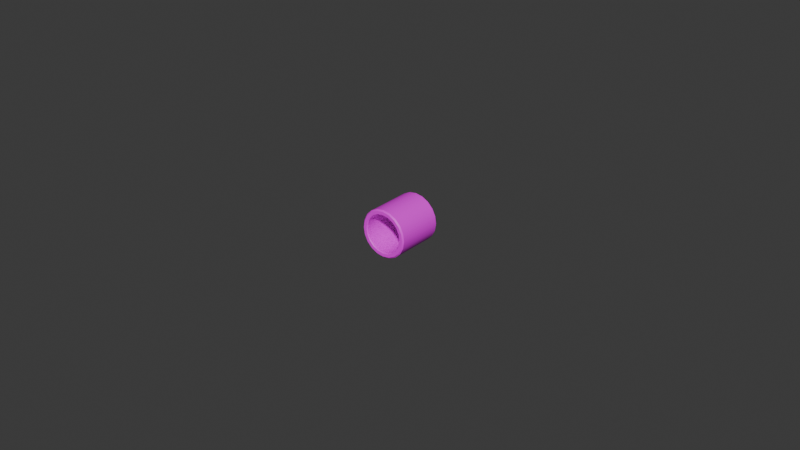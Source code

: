 # Source: MP5K-PDW_Thread_cap.blend  (saved by Blender 5.0.119; exported with 4.5.12 LTS)
import bpy
from mathutils import Matrix  # noqa: F401  (used for matrix-valued properties, if any)

bpy.ops.wm.read_factory_settings(use_empty=True)
scene = bpy.context.scene
scene.name = 'Scene'

# ---- collections
col_collection = bpy.data.collections.new('Collection'); scene.collection.children.link(col_collection)

# ---- images (referenced by path relative to the original .blend; pixels are not part of the script)
import os
ASSET_DIR = os.environ.get("B2B_ASSET_DIR", "")  # directory of the original .blend (textures are referenced by path, not embedded)
HERE = os.path.dirname(os.path.abspath(__file__))  # packed textures are extracted next to this script under _unpacked/

def load_image(name, relpath, width, height, colorspace="sRGB"):
    """Load a texture the original file referenced (path relative to the .blend, or extracted next to this script)."""
    p = next((c for c in (os.path.join(HERE, relpath), os.path.join(ASSET_DIR, relpath)) if relpath and os.path.exists(c)), "")
    if p:
        img = bpy.data.images.load(p, check_existing=True)
        img.name = name
    else:  # same state as the original file: an image datablock whose file is absent (Cycles renders it pink)
        img = bpy.data.images.new(name, width, height)
        img.source = "FILE"
        img.filepath = "//" + (relpath or name)
    img.colorspace_settings.name = colorspace
    return img
img_2438f6b4_png = load_image('2438F6B4.png', '2438F6B4.png', 1024, 1024, 'sRGB')
img_2438f6b4_png_001 = load_image('2438F6B4.png.001', '2438F6B4.png', 1024, 1024, 'sRGB')

# ---- materials (node trees are filled in below, after node groups)
mat_mat_12_004 = bpy.data.materials.new('mat_12.004')
mat_mat_12_004.roughness = 0.5
mat_mat_8_009 = bpy.data.materials.new('mat_8.009')
mat_mat_8_009.roughness = 0.5

# ---- material node trees
mat_mat_12_004.use_nodes = True; mat_mat_12_004.node_tree.nodes.clear()
_N = mat_mat_12_004.node_tree.nodes; _L = mat_mat_12_004.node_tree.links
n0 = _N.new('ShaderNodeBsdfPrincipled'); n0.name = 'Principled BSDF'; n0.location = (0, 300)
n0.inputs[3].default_value = 1.45
n0.inputs[27].default_value = (0.0, 0.0, 0.0, 1.0)
n0.inputs[28].default_value = 1.0
n1 = _N.new('ShaderNodeOutputMaterial'); n1.name = 'Material Output'; n1.location = (280, 300)
n2 = _N.new('ShaderNodeTexImage'); n2.name = 'Image Texture'; n2.location = (-480, 300)
n2.image = img_2438f6b4_png
_L.new(n2.outputs[0], n0.inputs[0])
_L.new(n0.outputs[0], n1.inputs[0])
n1.is_active_output = True
mat_mat_8_009.use_nodes = True; mat_mat_8_009.node_tree.nodes.clear()
_N = mat_mat_8_009.node_tree.nodes; _L = mat_mat_8_009.node_tree.links
n0 = _N.new('ShaderNodeBsdfPrincipled'); n0.name = 'Principled BSDF'; n0.location = (0, 300)
n0.inputs[3].default_value = 1.45
n0.inputs[27].default_value = (0.0, 0.0, 0.0, 1.0)
n0.inputs[28].default_value = 1.0
n1 = _N.new('ShaderNodeOutputMaterial'); n1.name = 'Material Output'; n1.location = (280, 300)
n2 = _N.new('ShaderNodeTexImage'); n2.name = 'Image Texture'; n2.location = (-480, 300)
n2.image = img_2438f6b4_png_001
_L.new(n2.outputs[0], n0.inputs[0])
_L.new(n0.outputs[0], n1.inputs[0])
n1.is_active_output = True

# ---- world
world_world = bpy.data.worlds.new('World'); scene.world = world_world
world_world.use_nodes = True; world_world.node_tree.nodes.clear()
_N = world_world.node_tree.nodes; _L = world_world.node_tree.links
n0 = _N.new('ShaderNodeOutputWorld'); n0.name = 'World Output'; n0.location = (200, 100)
n1 = _N.new('ShaderNodeBackground'); n1.name = 'Background'; n1.location = (-200, 100)
n1.inputs[0].default_value = (0.05088, 0.05088, 0.05088, 1.0)
_L.new(n1.outputs[0], n0.inputs[0])
n0.is_active_output = True
world_world.color = (0.05088, 0.05088, 0.05088)
world_world.sun_shadow_jitter_overblur = 0.0

# ---- meshes
me_inner_thread_cap_mesh_41_mesh_41_003 = bpy.data.meshes.new('Inner_Thread_Cap_mesh_41_mesh_41.003')
me_inner_thread_cap_mesh_41_mesh_41_003.from_pydata([(-1.525, -0.598, -2.649e-05), (-0.02543, -0.5981, -1.049e-05), (-0.02544, -0.5688, 0.1848), (-1.525, -0.5688, 0.1848), (-0.02544, -0.4838, 0.3515), (-1.525, -0.4838, 0.3515), (-0.02544, -0.3515, 0.4838), (-1.525, -0.3515, 0.4838), (-0.02543, -0.1848, 0.5688), (-1.525, -0.1848, 0.5688), (-0.02544, -1.907e-06, 0.598), (-1.525, 9.537e-06, 0.598), (-0.02543, 0.1848, 0.5688), (-1.525, 0.1848, 0.5688), (-0.02543, 0.3515, 0.4838), (-1.525, 0.3515, 0.4838), (-0.02543, 0.4838, 0.3515), (-1.525, 0.4839, 0.3515), (-0.02542, 0.5688, 0.1848), (-1.525, 0.5688, 0.1848), (-0.02542, 0.5981, 2.507e-06), (-1.525, 0.5981, -1.349e-05), (-1.525, 0.5981, -1.349e-05), (-0.02542, 0.5981, 2.507e-06), (-0.02542, 0.5688, -0.1848), (-1.525, 0.5688, -0.1848), (-0.02542, 0.4838, -0.3515), (-1.525, 0.4839, -0.3515), (-0.02542, 0.3515, -0.4839), (-1.525, 0.3515, -0.4839), (-0.02542, 0.1848, -0.5688), (-1.525, 0.1848, -0.5688), (-0.02542, 5.722e-06, -0.5981), (-1.525, 1.907e-05, -0.5981), (-0.02542, -0.1848, -0.5688), (-1.525, -0.1848, -0.5688), (-0.02542, -0.3515, -0.4839), (-1.525, -0.3515, -0.4839), (-0.02543, -0.4838, -0.3515), (-1.525, -0.4838, -0.3516), (-0.02543, -0.5688, -0.1848), (-1.525, -0.5688, -0.1848)], [], [(0, 1, 2), (0, 2, 3), (3, 2, 4), (3, 4, 5), (5, 4, 6), (5, 6, 7), (7, 6, 8), (7, 8, 9), (9, 8, 10), (9, 10, 11), (11, 10, 12), (11, 12, 13), (13, 12, 14), (13, 14, 15), (15, 14, 16), (15, 16, 17), (17, 16, 18), (17, 18, 19), (19, 18, 20), (19, 20, 21), (22, 23, 24), (22, 24, 25), (25, 24, 26), (25, 26, 27), (27, 26, 28), (27, 28, 29), (29, 28, 30), (29, 30, 31), (31, 30, 32), (31, 32, 33), (33, 32, 34), (33, 34, 35), (35, 34, 36), (35, 36, 37), (37, 36, 38), (37, 38, 39), (39, 38, 40), (39, 40, 41), (41, 40, 1), (41, 1, 0)])
me_inner_thread_cap_mesh_41_mesh_41_003.polygons.foreach_set('use_smooth', [True] * 40)
_uv = me_inner_thread_cap_mesh_41_mesh_41_003.uv_layers.new(name='UVMap')
_uv.uv.foreach_set('vector', [0.0, 0.0, 0.0, 0.0, 0.0, 0.04894, 0.0, 0.0, 0.0, 0.04894, 0.0, 0.04894, 0.0, 0.04894, 0.0, 0.04894, 0.0, 0.191, 0.0, 0.04894, 0.0, 0.191, 0.0, 0.191, 0.0, 0.191, 0.0, 0.191, 0.0, 0.4122, 0.0, 0.191, 0.0, 0.4122, 0.0, 0.4122, 0.0, 0.4122, 0.0, 0.4122, 0.0, 0.691, 0.0, 0.4122, 0.0, 0.691, 0.0, 0.691, 0.0, 0.691, 0.0, 0.691, 0.0, 1.0, 0.0, 0.691, 0.0, 1.0, 0.0, 1.0, 0.0, 1.0, 0.0, 1.0, 0.0, 1.309, 0.0, 1.0, 0.0, 1.309, 0.0, 1.309, 0.0, 1.309, 0.0, 1.309, 0.0, 1.588, 0.0, 1.309, 0.0, 1.588, 0.0, 1.588, 0.0, 1.588, 0.0, 1.588, 0.0, 1.809, 0.0, 1.588, 0.0, 1.809, 0.0, 1.809, 0.0, 1.809, 0.0, 1.809, 0.0, 1.951, 0.0, 1.809, 0.0, 1.951, 0.0, 1.951, 0.0, 1.951, 0.0, 1.951, 0.0, 2.0, 0.0, 1.951, 0.0, 2.0, 0.0, 2.0, 0.0, 2.0, 0.0, 2.0, 0.0, 1.951, 0.0, 2.0, 0.0, 1.951, 0.0, 1.951, 0.0, 1.951, 0.0, 1.951, 0.0, 1.809, 0.0, 1.951, 0.0, 1.809, 0.0, 1.809, 0.0, 1.809, 0.0, 1.809, 0.0, 1.588, 0.0, 1.809, 0.0, 1.588, 0.0, 1.588, 0.0, 1.588, 0.0, 1.588, 0.0, 1.309, 0.0, 1.588, 0.0, 1.309, 0.0, 1.309, 0.0, 1.309, 0.0, 1.309, 0.0, 1.0, 0.0, 1.309, 0.0, 1.0, 0.0, 1.0, 0.0, 1.0, 0.0, 1.0, 0.0, 0.691, 0.0, 1.0, 0.0, 0.691, 0.0, 0.691, 0.0, 0.691, 0.0, 0.691, 0.0, 0.4122, 0.0, 0.691, 0.0, 0.4122, 0.0, 0.4122, 0.0, 0.4122, 0.0, 0.4122, 0.0, 0.191, 0.0, 0.4122, 0.0, 0.191, 0.0, 0.191, 0.0, 0.191, 0.0, 0.191, 0.0, 0.04894, 0.0, 0.191, 0.0, 0.04894, 0.0, 0.04894, 0.0, 0.04894, 0.0, 0.04894, 0.0, 0.0, 0.0, 0.04894, 0.0, 0.0, 0.0, 0.0])
me_inner_thread_cap_mesh_41_mesh_41_003.materials.append(mat_mat_12_004)
me_inner_thread_cap_mesh_41_mesh_41_003.update()
me_inner_thread_cap_mesh_41_mesh_41_003.normals_split_custom_set([tuple(v) for v in zip(*[iter([-1.066e-05, -1.0, 1.307e-05, -7.196e-06, -1.0, -1.506e-05, -1.364e-05, -0.9511, 0.309, -1.066e-05, -1.0, 1.307e-05, -1.364e-05, -0.9511, 0.309, -1.396e-05, -0.9511, 0.309, -1.396e-05, -0.9511, 0.309, -1.364e-05, -0.9511, 0.309, -1.532e-05, -0.809, 0.5878, -1.396e-05, -0.9511, 0.309, -1.532e-05, -0.809, 0.5878, -1.323e-05, -0.809, 0.5878, -1.323e-05, -0.809, 0.5878, -1.532e-05, -0.809, 0.5878, -1.375e-05, -0.5878, 0.809, -1.323e-05, -0.809, 0.5878, -1.375e-05, -0.5878, 0.809, -1.366e-05, -0.5878, 0.809, -1.366e-05, -0.5878, 0.809, -1.375e-05, -0.5878, 0.809, -1.301e-05, -0.309, 0.9511, -1.366e-05, -0.5878, 0.809, -1.301e-05, -0.309, 0.9511, -1.313e-05, -0.309, 0.9511, -1.313e-05, -0.309, 0.9511, -1.301e-05, -0.309, 0.9511, -1.107e-05, 2.012e-06, 1.0, -1.313e-05, -0.309, 0.9511, -1.107e-05, 2.012e-06, 1.0, -1.059e-05, -1.609e-06, 1.0, -1.059e-05, -1.609e-06, 1.0, -1.107e-05, 2.012e-06, 1.0, -7.472e-06, 0.309, 0.9511, -1.059e-05, -1.609e-06, 1.0, -7.472e-06, 0.309, 0.9511, -7.454e-06, 0.309, 0.9511, -7.454e-06, 0.309, 0.9511, -7.472e-06, 0.309, 0.9511, -3.417e-06, 0.5878, 0.809, -7.454e-06, 0.309, 0.9511, -3.417e-06, 0.5878, 0.809, -3.429e-06, 0.5878, 0.809, -3.429e-06, 0.5878, 0.809, -3.417e-06, 0.5878, 0.809, 9.154e-07, 0.809, 0.5878, -3.429e-06, 0.5878, 0.809, 9.154e-07, 0.809, 0.5878, -7.136e-07, 0.809, 0.5878, -7.136e-07, 0.809, 0.5878, 9.154e-07, 0.809, 0.5878, 3.967e-06, 0.9511, 0.309, -7.136e-07, 0.809, 0.5878, 3.967e-06, 0.9511, 0.309, 2.713e-06, 0.9511, 0.309, 2.713e-06, 0.9511, 0.309, 3.967e-06, 0.9511, 0.309, 5.101e-06, 0.9877, 0.1564, 2.713e-06, 0.9511, 0.309, 5.101e-06, 0.9877, 0.1564, 5.869e-06, 0.9877, 0.1565, 9.977e-06, 0.9877, -0.1564, 9.208e-06, 0.9877, -0.1564, 1.181e-05, 0.9511, -0.309, 9.977e-06, 0.9877, -0.1564, 1.181e-05, 0.9511, -0.309, 1.16e-05, 0.9511, -0.309, 1.16e-05, 0.9511, -0.309, 1.181e-05, 0.9511, -0.309, 1.407e-05, 0.809, -0.5878, 1.16e-05, 0.9511, -0.309, 1.407e-05, 0.809, -0.5878, 1.265e-05, 0.809, -0.5878, 1.265e-05, 0.809, -0.5878, 1.407e-05, 0.809, -0.5878, 1.32e-05, 0.5878, -0.809, 1.265e-05, 0.809, -0.5878, 1.32e-05, 0.5878, -0.809, 1.487e-05, 0.5878, -0.809, 1.487e-05, 0.5878, -0.809, 1.32e-05, 0.5878, -0.809, 1.503e-05, 0.309, -0.9511, 1.487e-05, 0.5878, -0.809, 1.503e-05, 0.309, -0.9511, 1.524e-05, 0.309, -0.9511, 1.524e-05, 0.309, -0.9511, 1.503e-05, 0.309, -0.9511, 1.301e-05, 1.836e-05, -1.0, 1.524e-05, 0.309, -0.9511, 1.301e-05, 1.836e-05, -1.0, 1.071e-05, -1.321e-06, -1.0, 1.071e-05, -1.321e-06, -1.0, 1.301e-05, 1.836e-05, -1.0, 7.42e-06, -0.309, -0.9511, 1.071e-05, -1.321e-06, -1.0, 7.42e-06, -0.309, -0.9511, 9.91e-06, -0.309, -0.9511, 9.91e-06, -0.309, -0.9511, 7.42e-06, -0.309, -0.9511, 5.996e-06, -0.5878, -0.809, 9.91e-06, -0.309, -0.9511, 5.996e-06, -0.5878, -0.809, 1.136e-05, -0.5878, -0.809, 1.136e-05, -0.5878, -0.809, 5.996e-06, -0.5878, -0.809, 5.213e-06, -0.809, -0.5878, 1.136e-05, -0.5878, -0.809, 5.213e-06, -0.809, -0.5878, 6.278e-06, -0.809, -0.5878, 6.278e-06, -0.809, -0.5878, 5.213e-06, -0.809, -0.5878, 5.025e-08, -0.9511, -0.309, 6.278e-06, -0.809, -0.5878, 5.025e-08, -0.9511, -0.309, -3.454e-06, -0.9511, -0.309, -3.454e-06, -0.9511, -0.309, 5.025e-08, -0.9511, -0.309, -7.196e-06, -1.0, -1.506e-05, -3.454e-06, -0.9511, -0.309, -7.196e-06, -1.0, -1.506e-05, -1.066e-05, -1.0, 1.307e-05])] * 3)])
me_thread_cap_mesh_227_mesh_227_003 = bpy.data.meshes.new('Thread_Cap_mesh_227_mesh_227.003')
me_thread_cap_mesh_227_mesh_227_003.from_pydata([(-1.509, 2.098e-05, -0.7629), (-0.04067, 5.722e-06, -0.7629), (-0.04067, 0.2357, -0.7255), (-1.509, 0.2358, -0.7255), (-0.04068, 0.4484, -0.6172), (-1.509, 0.4484, -0.6172), (-0.04067, 0.6172, -0.4484), (-1.509, 0.6172, -0.4484), (-0.04068, 0.7255, -0.2357), (-1.509, 0.7255, -0.2357), (-0.04068, 0.7628, 2.507e-06), (-1.509, 0.7629, -1.049e-05), (-0.04068, 0.7255, 0.2357), (-1.509, 0.7255, 0.2357), (-0.04069, 0.6171, 0.4484), (-1.509, 0.6172, 0.4484), (-0.04069, 0.4484, 0.6171), (-1.509, 0.4484, 0.6171), (-0.04069, 0.2357, 0.7255), (-1.509, 0.2357, 0.7255), (-0.0407, -5.722e-06, 0.7628), (-1.509, 7.629e-06, 0.7628), (-0.0407, -0.2357, 0.7255), (-1.509, -0.2357, 0.7255), (-0.0407, -0.4484, 0.6171), (-1.509, -0.4484, 0.6171), (-0.0407, -0.6171, 0.4484), (-1.509, -0.6171, 0.4484), (-0.0407, -0.7255, 0.2357), (-1.509, -0.7255, 0.2357), (-0.0407, -0.7628, -6.493e-06), (-1.509, -0.7628, -2.75e-05), (-1.509, -0.7628, -2.75e-05), (-0.0407, -0.7628, -6.493e-06), (-0.04069, -0.7255, -0.2357), (-1.509, -0.7255, -0.2358), (-0.04069, -0.6171, -0.4484), (-1.509, -0.6171, -0.4484), (-0.04068, -0.4484, -0.6172), (-1.509, -0.4484, -0.6172), (-0.04068, -0.2357, -0.7255), (-1.509, -0.2357, -0.7255), (-1.55, 2.098e-05, -0.7222), (-1.55, 0.2232, -0.6868), (-1.55, 0.1927, -0.593), (-1.55, 1.907e-05, -0.6235), (-1.55, -0.2231, -0.6868), (-1.55, -0.1926, -0.593), (-1.55, -0.4244, -0.5843), (-1.55, -0.3665, -0.5044), (-1.55, -0.5842, -0.4245), (-1.55, -0.5044, -0.3665), (-1.55, -0.6868, -0.2232), (-1.55, -0.593, -0.1927), (-1.55, -0.7221, -3.05e-05), (-1.55, -0.6235, -2.35e-05), (-1.55, -0.6868, 0.2231), (-1.55, -0.593, 0.1926), (-1.55, -0.5842, 0.4244), (-1.55, -0.5044, 0.3664), (-1.55, -0.4245, 0.5842), (-1.55, -0.3665, 0.5044), (-1.55, -0.2231, 0.6868), (-1.55, -0.1927, 0.593), (-1.55, 7.629e-06, 0.7221), (-1.55, 9.537e-06, 0.6235), (-1.55, 0.2232, 0.6868), (-1.55, 0.1927, 0.593), (-1.55, 0.4245, 0.5842), (-1.55, 0.3665, 0.5044), (-1.55, 0.5842, 0.4245), (-1.55, 0.5044, 0.3665), (-1.55, 0.6868, 0.2231), (-1.55, 0.593, 0.1926), (-1.55, 0.7222, -1.049e-05), (-1.55, 0.6235, -1.749e-05), (-1.55, 0.6868, -0.2232), (-1.55, 0.593, -0.1927), (-1.55, 0.5842, -0.4245), (-1.55, 0.5044, -0.3665), (-1.55, 0.4245, -0.5843), (-1.55, 0.3665, -0.5044), (1.335e-05, 0.2232, -0.6868), (1.144e-05, 9.537e-06, -0.7222), (5.722e-06, 7.629e-06, -0.6235), (1.335e-05, 0.1927, -0.593), (1.144e-05, 0.4245, -0.5842), (9.537e-06, 0.3665, -0.5044), (1.144e-05, 0.5842, -0.4245), (1.144e-05, 0.5044, -0.3665), (9.537e-06, 0.6868, -0.2232), (1.335e-05, 0.593, -0.1927), (5.722e-06, 0.7222, 6.504e-06), (7.629e-06, 0.6235, 6.504e-06), (7.629e-06, 0.6868, 0.2232), (3.815e-06, 0.593, 0.1927), (0.0, 0.5842, 0.4245), (1.907e-06, 0.5044, 0.3665), (-3.815e-06, 0.4245, 0.5842), (-5.722e-06, 0.3665, 0.5044), (-7.629e-06, 0.2232, 0.6868), (-3.815e-06, 0.1927, 0.593), (-1.335e-05, -3.815e-06, 0.7222), (-9.537e-06, -3.815e-06, 0.6235), (-1.144e-05, -0.2232, 0.6868), (-7.629e-06, -0.1927, 0.593), (-1.144e-05, -0.4245, 0.5842), (-1.526e-05, -0.3665, 0.5044), (-1.335e-05, -0.5842, 0.4245), (-5.722e-06, -0.5044, 0.3665), (-5.722e-06, -0.6868, 0.2231), (-7.629e-06, -0.593, 0.1927), (-7.629e-06, -0.7222, -6.493e-06), (-3.815e-06, -0.6235, -7.495e-06), (-5.722e-06, -0.6868, -0.2232), (1.907e-06, -0.593, -0.1927), (0.0, -0.5842, -0.4245), (0.0, -0.5044, -0.3665), (5.722e-06, -0.4245, -0.5842), (7.629e-06, -0.3665, -0.5044), (1.144e-05, -0.2231, -0.6868), (9.537e-06, -0.1927, -0.593), (-1.55, 0.2232, -0.6868), (-1.55, 2.098e-05, -0.7222), (-1.509, 2.098e-05, -0.7629), (-1.509, 0.2358, -0.7255), (-1.55, 0.4245, -0.5843), (-1.509, 0.4484, -0.6172), (-1.55, 0.5842, -0.4245), (-1.509, 0.6172, -0.4484), (-1.55, 0.6868, -0.2232), (-1.509, 0.7255, -0.2357), (-1.55, 0.7222, -1.049e-05), (-1.509, 0.7629, -1.049e-05), (-1.55, 0.6868, 0.2231), (-1.509, 0.7255, 0.2357), (-1.55, 0.5842, 0.4245), (-1.509, 0.6172, 0.4484), (-1.55, 0.4245, 0.5842), (-1.509, 0.4484, 0.6171), (-1.55, 0.2232, 0.6868), (-1.509, 0.2357, 0.7255), (-1.55, 7.629e-06, 0.7221), (-1.509, 7.629e-06, 0.7628), (-1.55, -0.2231, 0.6868), (-1.509, -0.2357, 0.7255), (-1.55, -0.4245, 0.5842), (-1.509, -0.4484, 0.6171), (-1.55, -0.5842, 0.4244), (-1.509, -0.6171, 0.4484), (-1.55, -0.6868, 0.2231), (-1.509, -0.7255, 0.2357), (-1.55, -0.7221, -3.05e-05), (-1.509, -0.7628, -2.75e-05), (-1.55, -0.6868, -0.2232), (-1.509, -0.7255, -0.2358), (-1.55, -0.5842, -0.4245), (-1.509, -0.6171, -0.4484), (-1.55, -0.4244, -0.5843), (-1.509, -0.4484, -0.6172), (-1.55, -0.2231, -0.6868), (-1.509, -0.2357, -0.7255), (1.144e-05, 9.537e-06, -0.7222), (1.335e-05, 0.2232, -0.6868), (-0.04067, 0.2357, -0.7255), (-0.04067, 5.722e-06, -0.7629), (-0.04068, 0.4484, -0.6172), (1.144e-05, 0.4245, -0.5842), (-0.04067, 0.6172, -0.4484), (1.144e-05, 0.5842, -0.4245), (-0.04068, 0.7255, -0.2357), (9.537e-06, 0.6868, -0.2232), (-0.04068, 0.7628, 2.507e-06), (5.722e-06, 0.7222, 6.504e-06), (-0.04068, 0.7255, 0.2357), (7.629e-06, 0.6868, 0.2232), (-0.04069, 0.6171, 0.4484), (0.0, 0.5842, 0.4245), (-0.04069, 0.4484, 0.6171), (-3.815e-06, 0.4245, 0.5842), (-0.04069, 0.2357, 0.7255), (-7.629e-06, 0.2232, 0.6868), (-0.0407, -5.722e-06, 0.7628), (-1.335e-05, -3.815e-06, 0.7222), (-0.0407, -0.2357, 0.7255), (-1.144e-05, -0.2232, 0.6868), (-0.0407, -0.4484, 0.6171), (-1.144e-05, -0.4245, 0.5842), (-0.0407, -0.6171, 0.4484), (-1.335e-05, -0.5842, 0.4245), (-0.0407, -0.7255, 0.2357), (-5.722e-06, -0.6868, 0.2231), (-0.0407, -0.7628, -6.493e-06), (-7.629e-06, -0.7222, -6.493e-06), (-0.04069, -0.7255, -0.2357), (-5.722e-06, -0.6868, -0.2232), (-0.04069, -0.6171, -0.4484), (0.0, -0.5842, -0.4245), (-0.04068, -0.4484, -0.6172), (5.722e-06, -0.4245, -0.5842), (-0.04068, -0.2357, -0.7255), (1.144e-05, -0.2231, -0.6868), (-1.55, 1.907e-05, -0.6235), (-1.55, 0.1927, -0.593), (-1.525, 0.1848, -0.5688), (-1.525, 1.907e-05, -0.5981), (-1.55, -0.1926, -0.593), (-1.525, -0.1848, -0.5688), (-1.55, -0.3665, -0.5044), (-1.525, -0.3515, -0.4839), (-1.55, -0.5044, -0.3665), (-1.525, -0.4838, -0.3516), (-1.55, -0.593, -0.1927), (-1.525, -0.5688, -0.1848), (-1.55, -0.6235, -2.35e-05), (-1.525, -0.598, -2.649e-05), (-1.55, -0.593, 0.1926), (-1.525, -0.5688, 0.1848), (-1.55, -0.5044, 0.3664), (-1.525, -0.4838, 0.3515), (-1.55, -0.3665, 0.5044), (-1.525, -0.3515, 0.4838), (-1.55, -0.1927, 0.593), (-1.525, -0.1848, 0.5688), (-1.55, 9.537e-06, 0.6235), (-1.525, 9.537e-06, 0.598), (-1.55, 0.1927, 0.593), (-1.525, 0.1848, 0.5688), (-1.55, 0.3665, 0.5044), (-1.525, 0.3515, 0.4838), (-1.55, 0.5044, 0.3665), (-1.525, 0.4839, 0.3515), (-1.55, 0.593, 0.1926), (-1.525, 0.5688, 0.1848), (-1.55, 0.6235, -1.749e-05), (-1.525, 0.5981, -1.349e-05), (-1.55, 0.593, -0.1927), (-1.525, 0.5688, -0.1848), (-1.55, 0.5044, -0.3665), (-1.525, 0.4839, -0.3515), (-1.55, 0.3665, -0.5044), (-1.525, 0.3515, -0.4839), (1.335e-05, 0.1927, -0.593), (5.722e-06, 7.629e-06, -0.6235), (-0.02542, 5.722e-06, -0.5981), (-0.02542, 0.1848, -0.5688), (9.537e-06, 0.3665, -0.5044), (-0.02542, 0.3515, -0.4839), (1.144e-05, 0.5044, -0.3665), (-0.02542, 0.4838, -0.3515), (1.335e-05, 0.593, -0.1927), (-0.02542, 0.5688, -0.1848), (7.629e-06, 0.6235, 6.504e-06), (-0.02542, 0.5981, 2.507e-06), (3.815e-06, 0.593, 0.1927), (-0.02542, 0.5688, 0.1848), (1.907e-06, 0.5044, 0.3665), (-0.02543, 0.4838, 0.3515), (-5.722e-06, 0.3665, 0.5044), (-0.02543, 0.3515, 0.4838), (-3.815e-06, 0.1927, 0.593), (-0.02543, 0.1848, 0.5688), (-9.537e-06, -3.815e-06, 0.6235), (-0.02544, -1.907e-06, 0.598), (-7.629e-06, -0.1927, 0.593), (-0.02543, -0.1848, 0.5688), (-1.526e-05, -0.3665, 0.5044), (-0.02544, -0.3515, 0.4838), (-5.722e-06, -0.5044, 0.3665), (-0.02544, -0.4838, 0.3515), (-7.629e-06, -0.593, 0.1927), (-0.02544, -0.5688, 0.1848), (-3.815e-06, -0.6235, -7.495e-06), (-0.02543, -0.5981, -1.049e-05), (1.907e-06, -0.593, -0.1927), (-0.02543, -0.5688, -0.1848), (0.0, -0.5044, -0.3665), (-0.02543, -0.4838, -0.3515), (7.629e-06, -0.3665, -0.5044), (-0.02542, -0.3515, -0.4839), (9.537e-06, -0.1927, -0.593), (-0.02542, -0.1848, -0.5688)], [], [(0, 1, 2), (0, 2, 3), (3, 2, 4), (3, 4, 5), (5, 4, 6), (5, 6, 7), (7, 6, 8), (7, 8, 9), (9, 8, 10), (9, 10, 11), (11, 10, 12), (11, 12, 13), (13, 12, 14), (13, 14, 15), (15, 14, 16), (15, 16, 17), (17, 16, 18), (17, 18, 19), (19, 18, 20), (19, 20, 21), (21, 20, 22), (21, 22, 23), (23, 22, 24), (23, 24, 25), (25, 24, 26), (25, 26, 27), (27, 26, 28), (27, 28, 29), (29, 28, 30), (29, 30, 31), (32, 33, 34), (32, 34, 35), (35, 34, 36), (35, 36, 37), (37, 36, 38), (37, 38, 39), (39, 38, 40), (39, 40, 41), (41, 40, 1), (41, 1, 0), (42, 43, 44), (42, 44, 45), (46, 42, 45), (46, 45, 47), (48, 46, 47), (48, 47, 49), (50, 48, 49), (50, 49, 51), (52, 50, 51), (52, 51, 53), (54, 52, 53), (54, 53, 55), (56, 54, 55), (56, 55, 57), (58, 56, 57), (58, 57, 59), (60, 58, 59), (60, 59, 61), (62, 60, 61), (62, 61, 63), (64, 62, 63), (64, 63, 65), (66, 64, 65), (66, 65, 67), (68, 66, 67), (68, 67, 69), (70, 68, 69), (70, 69, 71), (72, 70, 71), (72, 71, 73), (74, 72, 73), (74, 73, 75), (76, 74, 75), (76, 75, 77), (78, 76, 77), (78, 77, 79), (80, 78, 79), (80, 79, 81), (43, 80, 81), (43, 81, 44), (82, 83, 84), (82, 84, 85), (86, 82, 85), (86, 85, 87), (88, 86, 87), (88, 87, 89), (90, 88, 89), (90, 89, 91), (92, 90, 91), (92, 91, 93), (94, 92, 93), (94, 93, 95), (96, 94, 95), (96, 95, 97), (98, 96, 97), (98, 97, 99), (100, 98, 99), (100, 99, 101), (102, 100, 101), (102, 101, 103), (104, 102, 103), (104, 103, 105), (106, 104, 105), (106, 105, 107), (108, 106, 107), (108, 107, 109), (110, 108, 109), (110, 109, 111), (112, 110, 111), (112, 111, 113), (114, 112, 113), (114, 113, 115), (116, 114, 115), (116, 115, 117), (118, 116, 117), (118, 117, 119), (120, 118, 119), (120, 119, 121), (83, 120, 121), (83, 121, 84), (122, 123, 124), (122, 124, 125), (126, 122, 125), (126, 125, 127), (128, 126, 127), (128, 127, 129), (130, 128, 129), (130, 129, 131), (132, 130, 131), (132, 131, 133), (134, 132, 133), (134, 133, 135), (136, 134, 135), (136, 135, 137), (138, 136, 137), (138, 137, 139), (140, 138, 139), (140, 139, 141), (142, 140, 141), (142, 141, 143), (144, 142, 143), (144, 143, 145), (146, 144, 145), (146, 145, 147), (148, 146, 147), (148, 147, 149), (150, 148, 149), (150, 149, 151), (152, 150, 151), (152, 151, 153), (154, 152, 153), (154, 153, 155), (156, 154, 155), (156, 155, 157), (158, 156, 157), (158, 157, 159), (160, 158, 159), (160, 159, 161), (123, 160, 161), (123, 161, 124), (162, 163, 164), (162, 164, 165), (163, 166, 164), (163, 167, 166), (167, 168, 166), (167, 169, 168), (169, 170, 168), (169, 171, 170), (171, 172, 170), (171, 173, 172), (173, 174, 172), (173, 175, 174), (175, 176, 174), (175, 177, 176), (177, 178, 176), (177, 179, 178), (179, 180, 178), (179, 181, 180), (181, 182, 180), (181, 183, 182), (183, 184, 182), (183, 185, 184), (185, 186, 184), (185, 187, 186), (187, 188, 186), (187, 189, 188), (189, 190, 188), (189, 191, 190), (191, 192, 190), (191, 193, 192), (193, 194, 192), (193, 195, 194), (195, 196, 194), (195, 197, 196), (197, 198, 196), (197, 199, 198), (199, 200, 198), (199, 201, 200), (201, 165, 200), (201, 162, 165), (202, 203, 204), (202, 204, 205), (206, 202, 205), (206, 205, 207), (208, 206, 207), (208, 207, 209), (210, 208, 209), (210, 209, 211), (212, 210, 211), (212, 211, 213), (214, 212, 213), (214, 213, 215), (216, 214, 215), (216, 215, 217), (218, 216, 217), (218, 217, 219), (220, 218, 219), (220, 219, 221), (222, 220, 221), (222, 221, 223), (224, 222, 223), (224, 223, 225), (226, 224, 225), (226, 225, 227), (228, 226, 227), (228, 227, 229), (230, 228, 229), (230, 229, 231), (232, 230, 231), (232, 231, 233), (234, 232, 233), (234, 233, 235), (236, 234, 235), (236, 235, 237), (238, 236, 237), (238, 237, 239), (240, 238, 239), (240, 239, 241), (203, 240, 241), (203, 241, 204), (242, 243, 244), (242, 244, 245), (246, 242, 245), (246, 245, 247), (248, 246, 247), (248, 247, 249), (250, 248, 249), (250, 249, 251), (252, 250, 251), (252, 251, 253), (254, 252, 253), (254, 253, 255), (256, 254, 255), (256, 255, 257), (258, 256, 257), (258, 257, 259), (260, 258, 259), (260, 259, 261), (262, 260, 261), (262, 261, 263), (264, 262, 263), (264, 263, 265), (266, 264, 265), (266, 265, 267), (268, 266, 267), (268, 267, 269), (270, 268, 269), (270, 269, 271), (272, 270, 271), (272, 271, 273), (274, 272, 273), (274, 273, 275), (276, 274, 275), (276, 275, 277), (278, 276, 277), (278, 277, 279), (280, 278, 279), (280, 279, 281), (243, 280, 281), (243, 281, 244)])
me_thread_cap_mesh_227_mesh_227_003.polygons.foreach_set('use_smooth', [True] * 280)
_uv = me_thread_cap_mesh_227_mesh_227_003.uv_layers.new(name='UVMap')
_uv.uv.foreach_set('vector', [0.7848, 1.041, 0.8337, 1.041, 0.8337, 1.049, 0.7848, 1.041, 0.8337, 1.049, 0.7848, 1.049, 0.7848, 1.049, 0.8337, 1.049, 0.8337, 1.057, 0.7848, 1.049, 0.8337, 1.057, 0.7848, 1.057, 0.7848, 1.057, 0.8337, 1.057, 0.8337, 1.065, 0.7848, 1.057, 0.8337, 1.065, 0.7848, 1.065, 0.7848, 1.065, 0.8337, 1.065, 0.8337, 1.073, 0.7848, 1.065, 0.8337, 1.073, 0.7848, 1.073, 0.7848, 1.073, 0.8337, 1.073, 0.8337, 1.081, 0.7848, 1.073, 0.8337, 1.081, 0.7848, 1.081, 0.7848, 1.081, 0.8337, 1.081, 0.8337, 1.089, 0.7848, 1.081, 0.8337, 1.089, 0.7848, 1.089, 0.7848, 1.089, 0.8337, 1.089, 0.8337, 1.097, 0.7848, 1.089, 0.8337, 1.097, 0.7848, 1.097, 0.7848, 1.097, 0.8337, 1.097, 0.8337, 1.105, 0.7848, 1.097, 0.8337, 1.105, 0.7848, 1.105, 0.7848, 1.105, 0.8337, 1.105, 0.8337, 1.113, 0.7848, 1.105, 0.8337, 1.113, 0.7848, 1.113, 0.7848, 1.113, 0.8337, 1.113, 0.8337, 1.121, 0.7848, 1.113, 0.8337, 1.121, 0.7848, 1.121, 0.7848, 1.121, 0.8337, 1.121, 0.8337, 1.129, 0.7848, 1.121, 0.8337, 1.129, 0.7848, 1.129, 0.7848, 1.129, 0.8337, 1.129, 0.8337, 1.137, 0.7848, 1.129, 0.8337, 1.137, 0.7848, 1.137, 0.7848, 1.137, 0.8337, 1.137, 0.8337, 1.145, 0.7848, 1.137, 0.8337, 1.145, 0.7848, 1.145, 0.7848, 1.145, 0.8337, 1.145, 0.8337, 1.153, 0.7848, 1.145, 0.8337, 1.153, 0.7848, 1.153, 0.7848, 1.153, 0.8337, 1.153, 0.8337, 1.161, 0.7848, 1.153, 0.8337, 1.161, 0.7848, 1.161, 0.7848, 1.001, 0.8337, 1.001, 0.8337, 1.009, 0.7848, 1.001, 0.8337, 1.009, 0.7848, 1.009, 0.7848, 1.009, 0.8337, 1.009, 0.8337, 1.017, 0.7848, 1.009, 0.8337, 1.017, 0.7848, 1.017, 0.7848, 1.017, 0.8337, 1.017, 0.8337, 1.025, 0.7848, 1.017, 0.8337, 1.025, 0.7848, 1.025, 0.7848, 1.025, 0.8337, 1.025, 0.8337, 1.033, 0.7848, 1.025, 0.8337, 1.033, 0.7848, 1.033, 0.7848, 1.033, 0.8337, 1.033, 0.8337, 1.041, 0.7848, 1.033, 0.8337, 1.041, 0.7848, 1.041, 0.6819, 1.878, 0.6857, 1.87, 0.6887, 1.873, 0.6819, 1.878, 0.6887, 1.873, 0.6854, 1.879, 0.6805, 1.886, 0.6819, 1.878, 0.6854, 1.879, 0.6805, 1.886, 0.6854, 1.879, 0.6842, 1.886, 0.6819, 1.895, 0.6805, 1.886, 0.6842, 1.886, 0.6819, 1.895, 0.6842, 1.886, 0.6854, 1.893, 0.6856, 1.902, 0.6819, 1.895, 0.6854, 1.893, 0.6856, 1.902, 0.6854, 1.893, 0.6886, 1.9, 0.6915, 1.908, 0.6856, 1.902, 0.6886, 1.9, 0.6915, 1.908, 0.6886, 1.9, 0.6937, 1.905, 0.699, 1.912, 0.6915, 1.908, 0.6937, 1.905, 0.699, 1.912, 0.6937, 1.905, 0.7001, 1.909, 0.7072, 1.913, 0.699, 1.912, 0.7001, 1.909, 0.7072, 1.913, 0.7001, 1.909, 0.7072, 1.91, 0.7155, 1.912, 0.7072, 1.913, 0.7072, 1.91, 0.7155, 1.912, 0.7072, 1.91, 0.7143, 1.909, 0.7229, 1.908, 0.7155, 1.912, 0.7143, 1.909, 0.7229, 1.908, 0.7143, 1.909, 0.7207, 1.905, 0.7288, 1.902, 0.7229, 1.908, 0.7207, 1.905, 0.7288, 1.902, 0.7207, 1.905, 0.7258, 1.9, 0.7326, 1.895, 0.7288, 1.902, 0.7258, 1.9, 0.7326, 1.895, 0.7258, 1.9, 0.7291, 1.893, 0.7339, 1.886, 0.7326, 1.895, 0.7291, 1.893, 0.7339, 1.886, 0.7291, 1.893, 0.7302, 1.886, 0.7326, 1.878, 0.7339, 1.886, 0.7302, 1.886, 0.7326, 1.878, 0.7302, 1.886, 0.7291, 1.879, 0.7287, 1.87, 0.7326, 1.878, 0.7291, 1.879, 0.7287, 1.87, 0.7291, 1.879, 0.7258, 1.873, 0.7228, 1.864, 0.7287, 1.87, 0.7258, 1.873, 0.7228, 1.864, 0.7258, 1.873, 0.7207, 1.867, 0.7154, 1.861, 0.7228, 1.864, 0.7207, 1.867, 0.7154, 1.861, 0.7207, 1.867, 0.7143, 1.864, 0.7072, 1.859, 0.7154, 1.861, 0.7143, 1.864, 0.7072, 1.859, 0.7143, 1.864, 0.7072, 1.863, 0.699, 1.861, 0.7072, 1.859, 0.7072, 1.863, 0.699, 1.861, 0.7072, 1.863, 0.7001, 1.864, 0.6916, 1.864, 0.699, 1.861, 0.7001, 1.864, 0.6916, 1.864, 0.7001, 1.864, 0.6937, 1.867, 0.6857, 1.87, 0.6916, 1.864, 0.6937, 1.867, 0.6857, 1.87, 0.6937, 1.867, 0.6887, 1.873, 0.7211, 1.785, 0.7197, 1.794, 0.7158, 1.793, 0.7211, 1.785, 0.7158, 1.793, 0.717, 1.785, 0.7196, 1.775, 0.7211, 1.785, 0.717, 1.785, 0.7196, 1.775, 0.717, 1.785, 0.7158, 1.777, 0.7155, 1.767, 0.7196, 1.775, 0.7158, 1.777, 0.7155, 1.767, 0.7158, 1.777, 0.7122, 1.769, 0.709, 1.761, 0.7155, 1.767, 0.7122, 1.769, 0.709, 1.761, 0.7122, 1.769, 0.7066, 1.764, 0.7009, 1.756, 0.709, 1.761, 0.7066, 1.764, 0.7009, 1.756, 0.7066, 1.764, 0.6996, 1.76, 0.6919, 1.755, 0.7009, 1.756, 0.6996, 1.76, 0.6919, 1.755, 0.6996, 1.76, 0.6919, 1.759, 0.6829, 1.756, 0.6919, 1.755, 0.6919, 1.759, 0.6829, 1.756, 0.6919, 1.759, 0.6841, 1.76, 0.6747, 1.761, 0.6829, 1.756, 0.6841, 1.76, 0.6747, 1.761, 0.6841, 1.76, 0.6771, 1.764, 0.6683, 1.767, 0.6747, 1.761, 0.6771, 1.764, 0.6683, 1.767, 0.6771, 1.764, 0.6716, 1.769, 0.6641, 1.775, 0.6683, 1.767, 0.6716, 1.769, 0.6641, 1.775, 0.6716, 1.769, 0.668, 1.777, 0.6627, 1.785, 0.6641, 1.775, 0.668, 1.777, 0.6627, 1.785, 0.668, 1.777, 0.6667, 1.785, 0.6641, 1.794, 0.6627, 1.785, 0.6667, 1.785, 0.6641, 1.794, 0.6667, 1.785, 0.668, 1.793, 0.6682, 1.802, 0.6641, 1.794, 0.668, 1.793, 0.6682, 1.802, 0.668, 1.793, 0.6715, 1.8, 0.6746, 1.809, 0.6682, 1.802, 0.6715, 1.8, 0.6746, 1.809, 0.6715, 1.8, 0.6771, 1.805, 0.6828, 1.813, 0.6746, 1.809, 0.6771, 1.805, 0.6828, 1.813, 0.6771, 1.805, 0.6841, 1.809, 0.6919, 1.814, 0.6828, 1.813, 0.6841, 1.809, 0.6919, 1.814, 0.6841, 1.809, 0.6919, 1.81, 0.7009, 1.813, 0.6919, 1.814, 0.6919, 1.81, 0.7009, 1.813, 0.6919, 1.81, 0.6997, 1.809, 0.7091, 1.809, 0.7009, 1.813, 0.6997, 1.809, 0.7091, 1.809, 0.6997, 1.809, 0.7067, 1.805, 0.7156, 1.802, 0.7091, 1.809, 0.7067, 1.805, 0.7156, 1.802, 0.7067, 1.805, 0.7122, 1.8, 0.7197, 1.794, 0.7156, 1.802, 0.7122, 1.8, 0.7197, 1.794, 0.7122, 1.8, 0.7158, 1.793, 0.6857, 1.87, 0.6819, 1.878, 0.6798, 1.877, 0.6857, 1.87, 0.6798, 1.877, 0.684, 1.869, 0.6916, 1.864, 0.6857, 1.87, 0.684, 1.869, 0.6916, 1.864, 0.684, 1.869, 0.6904, 1.863, 0.699, 1.861, 0.6916, 1.864, 0.6904, 1.863, 0.699, 1.861, 0.6904, 1.863, 0.6984, 1.859, 0.7072, 1.859, 0.699, 1.861, 0.6984, 1.859, 0.7072, 1.859, 0.6984, 1.859, 0.7072, 1.857, 0.7154, 1.861, 0.7072, 1.859, 0.7072, 1.857, 0.7154, 1.861, 0.7072, 1.857, 0.7161, 1.859, 0.7228, 1.864, 0.7154, 1.861, 0.7161, 1.859, 0.7228, 1.864, 0.7161, 1.859, 0.7241, 1.863, 0.7287, 1.87, 0.7228, 1.864, 0.7241, 1.863, 0.7287, 1.87, 0.7241, 1.863, 0.7305, 1.869, 0.7326, 1.878, 0.7287, 1.87, 0.7305, 1.869, 0.7326, 1.878, 0.7305, 1.869, 0.7346, 1.877, 0.7339, 1.886, 0.7326, 1.878, 0.7346, 1.877, 0.7339, 1.886, 0.7346, 1.877, 0.7361, 1.886, 0.7326, 1.895, 0.7339, 1.886, 0.7361, 1.886, 0.7326, 1.895, 0.7361, 1.886, 0.7347, 1.895, 0.7288, 1.902, 0.7326, 1.895, 0.7347, 1.895, 0.7288, 1.902, 0.7347, 1.895, 0.7306, 1.903, 0.7229, 1.908, 0.7288, 1.902, 0.7306, 1.903, 0.7229, 1.908, 0.7306, 1.903, 0.7242, 1.91, 0.7155, 1.912, 0.7229, 1.908, 0.7242, 1.91, 0.7155, 1.912, 0.7242, 1.91, 0.7162, 1.914, 0.7072, 1.913, 0.7155, 1.912, 0.7162, 1.914, 0.7072, 1.913, 0.7162, 1.914, 0.7072, 1.915, 0.699, 1.912, 0.7072, 1.913, 0.7072, 1.915, 0.699, 1.912, 0.7072, 1.915, 0.6983, 1.914, 0.6915, 1.908, 0.699, 1.912, 0.6983, 1.914, 0.6915, 1.908, 0.6983, 1.914, 0.6902, 1.91, 0.6856, 1.902, 0.6915, 1.908, 0.6902, 1.91, 0.6856, 1.902, 0.6902, 1.91, 0.6839, 1.903, 0.6819, 1.895, 0.6856, 1.902, 0.6839, 1.903, 0.6819, 1.895, 0.6839, 1.903, 0.6798, 1.895, 0.6805, 1.886, 0.6819, 1.895, 0.6798, 1.895, 0.6805, 1.886, 0.6798, 1.895, 0.6784, 1.886, 0.6819, 1.878, 0.6805, 1.886, 0.6784, 1.886, 0.6819, 1.878, 0.6784, 1.886, 0.6798, 1.877, 0.7197, 1.794, 0.7211, 1.785, 0.7235, 1.785, 0.7197, 1.794, 0.7235, 1.785, 0.7219, 1.795, 0.7211, 1.785, 0.7219, 1.775, 0.7235, 1.785, 0.7211, 1.785, 0.7196, 1.775, 0.7219, 1.775, 0.7196, 1.775, 0.7174, 1.766, 0.7219, 1.775, 0.7196, 1.775, 0.7155, 1.767, 0.7174, 1.766, 0.7155, 1.767, 0.7104, 1.759, 0.7174, 1.766, 0.7155, 1.767, 0.709, 1.761, 0.7104, 1.759, 0.709, 1.761, 0.7016, 1.754, 0.7104, 1.759, 0.709, 1.761, 0.7009, 1.756, 0.7016, 1.754, 0.7009, 1.756, 0.6919, 1.752, 0.7016, 1.754, 0.7009, 1.756, 0.6919, 1.755, 0.6919, 1.752, 0.6919, 1.755, 0.6821, 1.754, 0.6919, 1.752, 0.6919, 1.755, 0.6829, 1.756, 0.6821, 1.754, 0.6829, 1.756, 0.6733, 1.759, 0.6821, 1.754, 0.6829, 1.756, 0.6747, 1.761, 0.6733, 1.759, 0.6747, 1.761, 0.6663, 1.766, 0.6733, 1.759, 0.6747, 1.761, 0.6683, 1.767, 0.6663, 1.766, 0.6683, 1.767, 0.6618, 1.775, 0.6663, 1.766, 0.6683, 1.767, 0.6641, 1.775, 0.6618, 1.775, 0.6641, 1.775, 0.6603, 1.785, 0.6618, 1.775, 0.6641, 1.775, 0.6627, 1.785, 0.6603, 1.785, 0.6627, 1.785, 0.6618, 1.794, 0.6603, 1.785, 0.6627, 1.785, 0.6641, 1.794, 0.6618, 1.794, 0.6641, 1.794, 0.6663, 1.803, 0.6618, 1.794, 0.6641, 1.794, 0.6682, 1.802, 0.6663, 1.803, 0.6682, 1.802, 0.6732, 1.811, 0.6663, 1.803, 0.6682, 1.802, 0.6746, 1.809, 0.6732, 1.811, 0.6746, 1.809, 0.6821, 1.815, 0.6732, 1.811, 0.6746, 1.809, 0.6828, 1.813, 0.6821, 1.815, 0.6828, 1.813, 0.6919, 1.817, 0.6821, 1.815, 0.6828, 1.813, 0.6919, 1.814, 0.6919, 1.817, 0.6919, 1.814, 0.7017, 1.815, 0.6919, 1.817, 0.6919, 1.814, 0.7009, 1.813, 0.7017, 1.815, 0.7009, 1.813, 0.7105, 1.811, 0.7017, 1.815, 0.7009, 1.813, 0.7091, 1.809, 0.7105, 1.811, 0.7091, 1.809, 0.7175, 1.803, 0.7105, 1.811, 0.7091, 1.809, 0.7156, 1.802, 0.7175, 1.803, 0.7156, 1.802, 0.7219, 1.795, 0.7175, 1.803, 0.7156, 1.802, 0.7197, 1.794, 0.7219, 1.795, 0.6854, 1.879, 0.6887, 1.873, 0.6897, 1.873, 0.6854, 1.879, 0.6897, 1.873, 0.6866, 1.879, 0.6842, 1.886, 0.6854, 1.879, 0.6866, 1.879, 0.6842, 1.886, 0.6866, 1.879, 0.6856, 1.886, 0.6854, 1.893, 0.6842, 1.886, 0.6856, 1.886, 0.6854, 1.893, 0.6856, 1.886, 0.6867, 1.893, 0.6886, 1.9, 0.6854, 1.893, 0.6867, 1.893, 0.6886, 1.9, 0.6867, 1.893, 0.6897, 1.899, 0.6937, 1.905, 0.6886, 1.9, 0.6897, 1.899, 0.6937, 1.905, 0.6897, 1.899, 0.6945, 1.904, 0.7001, 1.909, 0.6937, 1.905, 0.6945, 1.904, 0.7001, 1.909, 0.6945, 1.904, 0.7005, 1.907, 0.7072, 1.91, 0.7001, 1.909, 0.7005, 1.907, 0.7072, 1.91, 0.7005, 1.907, 0.7072, 1.908, 0.7143, 1.909, 0.7072, 1.91, 0.7072, 1.908, 0.7143, 1.909, 0.7072, 1.908, 0.7139, 1.907, 0.7207, 1.905, 0.7143, 1.909, 0.7139, 1.907, 0.7207, 1.905, 0.7139, 1.907, 0.7199, 1.904, 0.7258, 1.9, 0.7207, 1.905, 0.7199, 1.904, 0.7258, 1.9, 0.7199, 1.904, 0.7247, 1.899, 0.7291, 1.893, 0.7258, 1.9, 0.7247, 1.899, 0.7291, 1.893, 0.7247, 1.899, 0.7278, 1.893, 0.7302, 1.886, 0.7291, 1.893, 0.7278, 1.893, 0.7302, 1.886, 0.7278, 1.893, 0.7289, 1.886, 0.7291, 1.879, 0.7302, 1.886, 0.7289, 1.886, 0.7291, 1.879, 0.7289, 1.886, 0.7278, 1.879, 0.7258, 1.873, 0.7291, 1.879, 0.7278, 1.879, 0.7258, 1.873, 0.7278, 1.879, 0.7247, 1.873, 0.7207, 1.867, 0.7258, 1.873, 0.7247, 1.873, 0.7207, 1.867, 0.7247, 1.873, 0.7199, 1.868, 0.7143, 1.864, 0.7207, 1.867, 0.7199, 1.868, 0.7143, 1.864, 0.7199, 1.868, 0.7139, 1.865, 0.7072, 1.863, 0.7143, 1.864, 0.7139, 1.865, 0.7072, 1.863, 0.7139, 1.865, 0.7072, 1.864, 0.7001, 1.864, 0.7072, 1.863, 0.7072, 1.864, 0.7001, 1.864, 0.7072, 1.864, 0.7005, 1.865, 0.6937, 1.867, 0.7001, 1.864, 0.7005, 1.865, 0.6937, 1.867, 0.7005, 1.865, 0.6945, 1.868, 0.6887, 1.873, 0.6937, 1.867, 0.6945, 1.868, 0.6887, 1.873, 0.6945, 1.868, 0.6897, 1.873, 0.717, 1.785, 0.7158, 1.793, 0.7144, 1.792, 0.717, 1.785, 0.7144, 1.792, 0.7155, 1.785, 0.7158, 1.777, 0.717, 1.785, 0.7155, 1.785, 0.7158, 1.777, 0.7155, 1.785, 0.7144, 1.777, 0.7122, 1.769, 0.7158, 1.777, 0.7144, 1.777, 0.7122, 1.769, 0.7144, 1.777, 0.711, 1.77, 0.7066, 1.764, 0.7122, 1.769, 0.711, 1.77, 0.7066, 1.764, 0.711, 1.77, 0.7058, 1.765, 0.6996, 1.76, 0.7066, 1.764, 0.7058, 1.765, 0.6996, 1.76, 0.7058, 1.765, 0.6992, 1.761, 0.6919, 1.759, 0.6996, 1.76, 0.6992, 1.761, 0.6919, 1.759, 0.6992, 1.761, 0.6919, 1.76, 0.6841, 1.76, 0.6919, 1.759, 0.6919, 1.76, 0.6841, 1.76, 0.6919, 1.76, 0.6846, 1.761, 0.6771, 1.764, 0.6841, 1.76, 0.6846, 1.761, 0.6771, 1.764, 0.6846, 1.761, 0.678, 1.765, 0.6716, 1.769, 0.6771, 1.764, 0.678, 1.765, 0.6716, 1.769, 0.678, 1.765, 0.6727, 1.77, 0.668, 1.777, 0.6716, 1.769, 0.6727, 1.77, 0.668, 1.777, 0.6727, 1.77, 0.6694, 1.777, 0.6667, 1.785, 0.668, 1.777, 0.6694, 1.777, 0.6667, 1.785, 0.6694, 1.777, 0.6682, 1.785, 0.668, 1.793, 0.6667, 1.785, 0.6682, 1.785, 0.668, 1.793, 0.6682, 1.785, 0.6694, 1.792, 0.6715, 1.8, 0.668, 1.793, 0.6694, 1.792, 0.6715, 1.8, 0.6694, 1.792, 0.6727, 1.799, 0.6771, 1.805, 0.6715, 1.8, 0.6727, 1.799, 0.6771, 1.805, 0.6727, 1.799, 0.6779, 1.804, 0.6841, 1.809, 0.6771, 1.805, 0.6779, 1.804, 0.6841, 1.809, 0.6779, 1.804, 0.6845, 1.808, 0.6919, 1.81, 0.6841, 1.809, 0.6845, 1.808, 0.6919, 1.81, 0.6845, 1.808, 0.6919, 1.809, 0.6997, 1.809, 0.6919, 1.81, 0.6919, 1.809, 0.6997, 1.809, 0.6919, 1.809, 0.6992, 1.808, 0.7067, 1.805, 0.6997, 1.809, 0.6992, 1.808, 0.7067, 1.805, 0.6992, 1.808, 0.7058, 1.804, 0.7122, 1.8, 0.7067, 1.805, 0.7058, 1.804, 0.7122, 1.8, 0.7058, 1.804, 0.7111, 1.799, 0.7158, 1.793, 0.7122, 1.8, 0.7111, 1.799, 0.7158, 1.793, 0.7111, 1.799, 0.7144, 1.792])
me_thread_cap_mesh_227_mesh_227_003.materials.append(mat_mat_8_009)
me_thread_cap_mesh_227_mesh_227_003.update()
me_thread_cap_mesh_227_mesh_227_003.normals_split_custom_set([tuple(v) for v in zip(*[iter([-1.117e-05, 5.331e-07, 1.0, -8.934e-06, -1.498e-05, 1.0, -1.4e-05, -0.309, 0.9511, -1.117e-05, 5.331e-07, 1.0, -1.4e-05, -0.309, 0.9511, -1.643e-05, -0.309, 0.9511, -1.643e-05, -0.309, 0.9511, -1.4e-05, -0.309, 0.9511, -1.692e-05, -0.5878, 0.809, -1.643e-05, -0.309, 0.9511, -1.692e-05, -0.5878, 0.809, -1.56e-05, -0.5878, 0.809, -1.56e-05, -0.5878, 0.809, -1.692e-05, -0.5878, 0.809, -1.496e-05, -0.809, 0.5878, -1.56e-05, -0.5878, 0.809, -1.496e-05, -0.809, 0.5878, -1.368e-05, -0.809, 0.5878, -1.368e-05, -0.809, 0.5878, -1.496e-05, -0.809, 0.5878, -1.176e-05, -0.9511, 0.309, -1.368e-05, -0.809, 0.5878, -1.176e-05, -0.9511, 0.309, -1.203e-05, -0.9511, 0.309, -1.203e-05, -0.9511, 0.309, -1.176e-05, -0.9511, 0.309, -8.895e-06, -1.0, -9.835e-06, -1.203e-05, -0.9511, 0.309, -8.895e-06, -1.0, -9.835e-06, -8.702e-06, -1.0, -9.547e-06, -8.702e-06, -1.0, -9.547e-06, -8.895e-06, -1.0, -9.835e-06, -4.618e-06, -0.9511, -0.309, -8.702e-06, -1.0, -9.547e-06, -4.618e-06, -0.9511, -0.309, -5.723e-06, -0.9511, -0.309, -5.723e-06, -0.9511, -0.309, -4.618e-06, -0.9511, -0.309, -1.268e-06, -0.809, -0.5878, -5.723e-06, -0.9511, -0.309, -1.268e-06, -0.809, -0.5878, -2.623e-06, -0.809, -0.5878, -2.623e-06, -0.809, -0.5878, -1.268e-06, -0.809, -0.5878, 1.63e-06, -0.5878, -0.809, -2.623e-06, -0.809, -0.5878, 1.63e-06, -0.5878, -0.809, 4.006e-06, -0.5878, -0.809, 4.006e-06, -0.5878, -0.809, 1.63e-06, -0.5878, -0.809, 8.606e-06, -0.309, -0.9511, 4.006e-06, -0.5878, -0.809, 8.606e-06, -0.309, -0.9511, 1.079e-05, -0.309, -0.9511, 1.079e-05, -0.309, -0.9511, 8.606e-06, -0.309, -0.9511, 1.428e-05, 1.736e-05, -1.0, 1.079e-05, -0.309, -0.9511, 1.428e-05, 1.736e-05, -1.0, 1.191e-05, 1.839e-06, -1.0, 1.191e-05, 1.839e-06, -1.0, 1.428e-05, 1.736e-05, -1.0, 1.394e-05, 0.309, -0.9511, 1.191e-05, 1.839e-06, -1.0, 1.394e-05, 0.309, -0.9511, 1.194e-05, 0.309, -0.9511, 1.194e-05, 0.309, -0.9511, 1.394e-05, 0.309, -0.9511, 1.355e-05, 0.5878, -0.809, 1.194e-05, 0.309, -0.9511, 1.355e-05, 0.5878, -0.809, 1.495e-05, 0.5878, -0.809, 1.495e-05, 0.5878, -0.809, 1.355e-05, 0.5878, -0.809, 1.465e-05, 0.809, -0.5878, 1.495e-05, 0.5878, -0.809, 1.465e-05, 0.809, -0.5878, 1.462e-05, 0.809, -0.5878, 1.462e-05, 0.809, -0.5878, 1.465e-05, 0.809, -0.5878, 1.25e-05, 0.9511, -0.309, 1.462e-05, 0.809, -0.5878, 1.25e-05, 0.9511, -0.309, 1.119e-05, 0.9511, -0.309, 1.119e-05, 0.9511, -0.309, 1.25e-05, 0.9511, -0.309, 1.032e-05, 0.9877, -0.1564, 1.119e-05, 0.9511, -0.309, 1.032e-05, 0.9877, -0.1564, 9.93e-06, 0.9877, -0.1564, 7.376e-06, 0.9877, 0.1565, 5.46e-06, 0.9877, 0.1564, 4.941e-06, 0.9511, 0.309, 7.376e-06, 0.9877, 0.1565, 4.941e-06, 0.9511, 0.309, 4.791e-06, 0.9511, 0.309, 4.791e-06, 0.9511, 0.309, 4.941e-06, 0.9511, 0.309, 6.577e-08, 0.809, 0.5878, 4.791e-06, 0.9511, 0.309, 6.577e-08, 0.809, 0.5878, -4.166e-07, 0.809, 0.5878, -4.166e-07, 0.809, 0.5878, 6.577e-08, 0.809, 0.5878, -5.587e-06, 0.5878, 0.809, -4.166e-07, 0.809, 0.5878, -5.587e-06, 0.5878, 0.809, -3.248e-06, 0.5878, 0.809, -3.248e-06, 0.5878, 0.809, -5.587e-06, 0.5878, 0.809, -7.338e-06, 0.309, 0.9511, -3.248e-06, 0.5878, 0.809, -7.338e-06, 0.309, 0.9511, -5.474e-06, 0.309, 0.9511, -5.474e-06, 0.309, 0.9511, -7.338e-06, 0.309, 0.9511, -8.934e-06, -1.498e-05, 1.0, -5.474e-06, 0.309, 0.9511, -8.934e-06, -1.498e-05, 1.0, -1.117e-05, 5.331e-07, 1.0, 1.0, -9.286e-06, -8.101e-07, 1.0, -8.226e-06, -2.642e-06, 1.0, -8.544e-06, -1.979e-06, 1.0, -9.286e-06, -8.101e-07, 1.0, -8.544e-06, -1.979e-06, 1.0, -9.063e-06, -2.809e-06, 1.0, -1.082e-05, -1.384e-05, 1.0, -9.286e-06, -8.101e-07, 1.0, -9.063e-06, -2.809e-06, 1.0, -1.082e-05, -1.384e-05, 1.0, -9.063e-06, -2.809e-06, 1.0, -9.644e-06, -1.356e-05, 1.0, -1.548e-05, 6.699e-06, 1.0, -1.082e-05, -1.384e-05, 1.0, -9.644e-06, -1.356e-05, 1.0, -1.548e-05, 6.699e-06, 1.0, -9.644e-06, -1.356e-05, 1.0, -1.41e-05, 1.436e-05, 1.0, 1.827e-07, 2.594e-05, 1.0, -1.548e-05, 6.699e-06, 1.0, -1.41e-05, 1.436e-05, 1.0, 1.827e-07, 2.594e-05, 1.0, -1.41e-05, 1.436e-05, 1.0, -1.463e-06, 2.609e-05, 1.0, -1.891e-05, 7.259e-06, 1.0, 1.827e-07, 2.594e-05, 1.0, -1.463e-06, 2.609e-05, 1.0, -1.891e-05, 7.259e-06, 1.0, -1.463e-06, 2.609e-05, 1.0, -2.195e-05, 3.019e-06, 1.0, -2.078e-05, 8.952e-06, 1.0, -1.891e-05, 7.259e-06, 1.0, -2.195e-05, 3.019e-06, 1.0, -2.078e-05, 8.952e-06, 1.0, -2.195e-05, 3.019e-06, 1.0, -1.351e-05, 1.093e-05, 1.0, 1.723e-05, 1.013e-05, 1.0, -2.078e-05, 8.952e-06, 1.0, -1.351e-05, 1.093e-05, 1.0, 1.723e-05, 1.013e-05, 1.0, -1.351e-05, 1.093e-05, 1.0, 2.33e-05, 1.231e-05, 1.0, 4.383e-06, -1.161e-07, 1.0, 1.723e-05, 1.013e-05, 1.0, 2.33e-05, 1.231e-05, 1.0, 4.383e-06, -1.161e-07, 1.0, 2.33e-05, 1.231e-05, 1.0, -9.324e-07, 1.006e-06, 1.0, -1.123e-05, 1.15e-05, 1.0, 4.383e-06, -1.161e-07, 1.0, -9.324e-07, 1.006e-06, 1.0, -1.123e-05, 1.15e-05, 1.0, -9.324e-07, 1.006e-06, 1.0, -1.062e-05, 9.123e-06, 1.0, 4.848e-06, -1.224e-05, 1.0, -1.123e-05, 1.15e-05, 1.0, -1.062e-05, 9.123e-06, 1.0, 4.848e-06, -1.224e-05, 1.0, -1.062e-05, 9.123e-06, 1.0, 8.057e-06, -1.389e-05, 1.0, -1.575e-05, -3.369e-06, 1.0, 4.848e-06, -1.224e-05, 1.0, 8.057e-06, -1.389e-05, 1.0, -1.575e-05, -3.369e-06, 1.0, 8.057e-06, -1.389e-05, 1.0, -1.667e-05, -4.851e-06, 1.0, -1.753e-05, -2.953e-05, 1.0, -1.575e-05, -3.369e-06, 1.0, -1.667e-05, -4.851e-06, 1.0, -1.753e-05, -2.953e-05, 1.0, -1.667e-05, -4.851e-06, 1.0, -1.572e-05, -2.922e-05, 1.0, -1.886e-05, 6.132e-06, 1.0, -1.753e-05, -2.953e-05, 1.0, -1.572e-05, -2.922e-05, 1.0, -1.886e-05, 6.132e-06, 1.0, -1.572e-05, -2.922e-05, 1.0, -1.919e-05, 1.176e-05, 1.0, -1.976e-05, -1.467e-06, 1.0, -1.886e-05, 6.132e-06, 1.0, -1.919e-05, 1.176e-05, 1.0, -1.976e-05, -1.467e-06, 1.0, -1.919e-05, 1.176e-05, 1.0, -2.21e-05, -5.884e-06, 1.0, -3.518e-05, -5.462e-06, 1.0, -1.976e-05, -1.467e-06, 1.0, -2.21e-05, -5.884e-06, 1.0, -3.518e-05, -5.462e-06, 1.0, -2.21e-05, -5.884e-06, 1.0, -3.247e-05, -4.41e-06, 1.0, -7.259e-06, 1.915e-05, 1.0, -3.518e-05, -5.462e-06, 1.0, -3.247e-05, -4.41e-06, 1.0, -7.259e-06, 1.915e-05, 1.0, -3.247e-05, -4.41e-06, 1.0, -8.566e-07, 2.361e-05, 1.0, 3.328e-06, 1.321e-05, 1.0, -7.259e-06, 1.915e-05, 1.0, -8.566e-07, 2.361e-05, 1.0, 3.328e-06, 1.321e-05, 1.0, -8.566e-07, 2.361e-05, 1.0, 2.056e-06, 1.357e-05, 1.0, -1.15e-05, 1.125e-05, 1.0, 3.328e-06, 1.321e-05, 1.0, 2.056e-06, 1.357e-05, 1.0, -1.15e-05, 1.125e-05, 1.0, 2.056e-06, 1.357e-05, 1.0, -1.167e-05, 1.036e-05, 1.0, 4.075e-07, 4.139e-06, 1.0, -1.15e-05, 1.125e-05, 1.0, -1.167e-05, 1.036e-05, 1.0, 4.075e-07, 4.139e-06, 1.0, -1.167e-05, 1.036e-05, 1.0, 3.666e-06, 2.909e-06, 1.0, -8.226e-06, -2.642e-06, 1.0, 4.075e-07, 4.139e-06, 1.0, 3.666e-06, 2.909e-06, 1.0, -8.226e-06, -2.642e-06, 1.0, 3.666e-06, 2.909e-06, 1.0, -8.544e-06, -1.979e-06, -1.0, 1.171e-05, -5.971e-06, -1.0, -1.651e-06, -5.207e-05, -1.0, -3.127e-06, -4.919e-05, -1.0, 1.171e-05, -5.971e-06, -1.0, -3.127e-06, -4.919e-05, -1.0, 1.489e-05, 1.481e-06, -1.0, 3.202e-06, -1.741e-05, -1.0, 1.171e-05, -5.971e-06, -1.0, 1.489e-05, 1.481e-06, -1.0, 3.202e-06, -1.741e-05, -1.0, 1.489e-05, 1.481e-06, -1.0, 2.348e-06, -1.872e-05, -1.0, 1.627e-06, -2.803e-06, -1.0, 3.202e-06, -1.741e-05, -1.0, 2.348e-06, -1.872e-05, -1.0, 1.627e-06, -2.803e-06, -1.0, 2.348e-06, -1.872e-05, -1.0, -2.964e-06, 4.825e-06, -1.0, -3.378e-05, 3.297e-06, -1.0, 1.627e-06, -2.803e-06, -1.0, -2.964e-06, 4.825e-06, -1.0, -3.378e-05, 3.297e-06, -1.0, -2.964e-06, 4.825e-06, -1.0, -3.48e-05, 6.456e-06, -1.0, -2.311e-05, -8.045e-06, -1.0, -3.378e-05, 3.297e-06, -1.0, -3.48e-05, 6.456e-06, -1.0, -2.311e-05, -8.045e-06, -1.0, -3.48e-05, 6.456e-06, -1.0, -1.129e-05, -1.286e-05, -1.0, 3.528e-05, -1.093e-05, -1.0, -2.311e-05, -8.045e-06, -1.0, -1.129e-05, -1.286e-05, -1.0, 3.528e-05, -1.093e-05, -1.0, -1.129e-05, -1.286e-05, -1.0, 3.796e-05, -1.399e-05, -1.0, 1.044e-06, -2.195e-05, -1.0, 3.528e-05, -1.093e-05, -1.0, 3.796e-05, -1.399e-05, -1.0, 1.044e-06, -2.195e-05, -1.0, 3.796e-05, -1.399e-05, -1.0, -1.475e-06, -1.999e-05, -1.0, 2.668e-05, -3.817e-06, -1.0, 1.044e-06, -2.195e-05, -1.0, -1.475e-06, -1.999e-05, -1.0, 2.668e-05, -3.817e-06, -1.0, -1.475e-06, -1.999e-05, -1.0, 2.803e-05, -5.941e-06, -1.0, 3.188e-06, -3.319e-05, -1.0, 2.668e-05, -3.817e-06, -1.0, 2.803e-05, -5.941e-06, -1.0, 3.188e-06, -3.319e-05, -1.0, 2.803e-05, -5.941e-06, -1.0, -3.798e-06, -3.821e-05, -1.0, 9.762e-06, -3.988e-05, -1.0, 3.188e-06, -3.319e-05, -1.0, -3.798e-06, -3.821e-05, -1.0, 9.762e-06, -3.988e-05, -1.0, -3.798e-06, -3.821e-05, -1.0, 1.047e-05, -3.905e-05, -1.0, 7.375e-06, -3.783e-05, -1.0, 9.762e-06, -3.988e-05, -1.0, 1.047e-05, -3.905e-05, -1.0, 7.375e-06, -3.783e-05, -1.0, 1.047e-05, -3.905e-05, -1.0, 6.801e-06, -2.663e-05, -1.0, -2.714e-06, 3.116e-05, -1.0, 7.375e-06, -3.783e-05, -1.0, 6.801e-06, -2.663e-05, -1.0, -2.714e-06, 3.116e-05, -1.0, 6.801e-06, -2.663e-05, -1.0, 2.649e-06, 2.936e-05, -1.0, 3.075e-05, -5.966e-05, -1.0, -2.714e-06, 3.116e-05, -1.0, 2.649e-06, 2.936e-05, -1.0, 3.075e-05, -5.966e-05, -1.0, 2.649e-06, 2.936e-05, -1.0, 2.993e-05, -6.908e-05, -1.0, -5.717e-06, 2.25e-06, -1.0, 3.075e-05, -5.966e-05, -1.0, 2.993e-05, -6.908e-05, -1.0, -5.717e-06, 2.25e-06, -1.0, 2.993e-05, -6.908e-05, -1.0, -8.592e-06, 1.009e-05, -1.0, 3.018e-05, -8.482e-06, -1.0, -5.717e-06, 2.25e-06, -1.0, -8.592e-06, 1.009e-05, -1.0, 3.018e-05, -8.482e-06, -1.0, -8.592e-06, 1.009e-05, -1.0, 4.467e-05, -1.588e-05, -1.0, 7.476e-05, -3.366e-07, -1.0, 3.018e-05, -8.482e-06, -1.0, 4.467e-05, -1.588e-05, -1.0, 7.476e-05, -3.366e-07, -1.0, 4.467e-05, -1.588e-05, -1.0, 7.162e-05, -2.813e-06, -1.0, 1.743e-05, -5.884e-06, -1.0, 7.476e-05, -3.366e-07, -1.0, 7.162e-05, -2.813e-06, -1.0, 1.743e-05, -5.884e-06, -1.0, 7.162e-05, -2.813e-06, -1.0, 8.491e-06, -4.95e-06, -1.0, 3.303e-05, -5.266e-06, -1.0, 1.743e-05, -5.884e-06, -1.0, 8.491e-06, -4.95e-06, -1.0, 3.303e-05, -5.266e-06, -1.0, 8.491e-06, -4.95e-06, -1.0, 3.41e-05, -6.401e-06, -1.0, 3.196e-06, -1.641e-05, -1.0, 3.303e-05, -5.266e-06, -1.0, 3.41e-05, -6.401e-06, -1.0, 3.196e-06, -1.641e-05, -1.0, 3.41e-05, -6.401e-06, -1.0, -4.518e-06, -2.477e-05, -1.0, -1.651e-06, -5.207e-05, -1.0, 3.196e-06, -1.641e-05, -1.0, -4.518e-06, -2.477e-05, -1.0, -1.651e-06, -5.207e-05, -1.0, -4.518e-06, -2.477e-05, -1.0, -3.127e-06, -4.919e-05, 0.7072, -0.2185, 0.6724, 0.7071, -1.298e-05, 0.7071, 0.7071, -7.965e-06, 0.7071, 0.7072, -0.2185, 0.6724, 0.7071, -7.965e-06, 0.7071, 0.7072, -0.2185, 0.6724, 0.7071, -0.4156, 0.572, 0.7072, -0.2185, 0.6724, 0.7072, -0.2185, 0.6724, 0.7071, -0.4156, 0.572, 0.7072, -0.2185, 0.6724, 0.7071, -0.4156, 0.5721, 0.7072, -0.572, 0.4156, 0.7071, -0.4156, 0.572, 0.7071, -0.4156, 0.5721, 0.7072, -0.572, 0.4156, 0.7071, -0.4156, 0.5721, 0.7072, -0.572, 0.4156, 0.7072, -0.6725, 0.2185, 0.7072, -0.572, 0.4156, 0.7072, -0.572, 0.4156, 0.7072, -0.6725, 0.2185, 0.7072, -0.572, 0.4156, 0.7071, -0.6725, 0.2185, 0.7071, -0.7071, -1.481e-05, 0.7072, -0.6725, 0.2185, 0.7071, -0.6725, 0.2185, 0.7071, -0.7071, -1.481e-05, 0.7071, -0.6725, 0.2185, 0.7071, -0.7071, -5.695e-06, 0.7072, -0.6724, -0.2185, 0.7071, -0.7071, -1.481e-05, 0.7071, -0.7071, -5.695e-06, 0.7072, -0.6724, -0.2185, 0.7071, -0.7071, -5.695e-06, 0.7072, -0.6724, -0.2185, 0.7072, -0.572, -0.4156, 0.7072, -0.6724, -0.2185, 0.7072, -0.6724, -0.2185, 0.7072, -0.572, -0.4156, 0.7072, -0.6724, -0.2185, 0.7072, -0.572, -0.4156, 0.7072, -0.4156, -0.572, 0.7072, -0.572, -0.4156, 0.7072, -0.572, -0.4156, 0.7072, -0.4156, -0.572, 0.7072, -0.572, -0.4156, 0.7072, -0.4156, -0.572, 0.7072, -0.2185, -0.6724, 0.7072, -0.4156, -0.572, 0.7072, -0.4156, -0.572, 0.7072, -0.2185, -0.6724, 0.7072, -0.4156, -0.572, 0.7072, -0.2185, -0.6724, 0.7072, -2.032e-05, -0.707, 0.7072, -0.2185, -0.6724, 0.7072, -0.2185, -0.6724, 0.7072, -2.032e-05, -0.707, 0.7072, -0.2185, -0.6724, 0.7072, -2.329e-05, -0.707, 0.7072, 0.2185, -0.6724, 0.7072, -2.032e-05, -0.707, 0.7072, -2.329e-05, -0.707, 0.7072, 0.2185, -0.6724, 0.7072, -2.329e-05, -0.707, 0.7072, 0.2185, -0.6724, 0.7072, 0.4156, -0.572, 0.7072, 0.2185, -0.6724, 0.7072, 0.2185, -0.6724, 0.7072, 0.4156, -0.572, 0.7072, 0.2185, -0.6724, 0.7072, 0.4156, -0.572, 0.7071, 0.5721, -0.4156, 0.7072, 0.4156, -0.572, 0.7072, 0.4156, -0.572, 0.7071, 0.5721, -0.4156, 0.7072, 0.4156, -0.572, 0.7071, 0.5721, -0.4156, 0.7071, 0.6725, -0.2185, 0.7071, 0.5721, -0.4156, 0.7071, 0.5721, -0.4156, 0.7071, 0.6725, -0.2185, 0.7071, 0.5721, -0.4156, 0.7071, 0.6725, -0.2185, 0.7071, 0.7071, 1.143e-05, 0.7071, 0.6725, -0.2185, 0.7071, 0.6725, -0.2185, 0.7071, 0.7071, 1.143e-05, 0.7071, 0.6725, -0.2185, 0.7071, 0.7071, 1.951e-07, 0.7071, 0.6725, 0.2185, 0.7071, 0.7071, 1.143e-05, 0.7071, 0.7071, 1.951e-07, 0.7071, 0.6725, 0.2185, 0.7071, 0.7071, 1.951e-07, 0.7071, 0.6725, 0.2185, 0.7072, 0.572, 0.4156, 0.7071, 0.6725, 0.2185, 0.7071, 0.6725, 0.2185, 0.7072, 0.572, 0.4156, 0.7071, 0.6725, 0.2185, 0.7071, 0.572, 0.4156, 0.7071, 0.4156, 0.5721, 0.7072, 0.572, 0.4156, 0.7071, 0.572, 0.4156, 0.7071, 0.4156, 0.5721, 0.7071, 0.572, 0.4156, 0.7071, 0.4156, 0.5721, 0.7071, 0.2185, 0.6725, 0.7071, 0.4156, 0.5721, 0.7071, 0.4156, 0.5721, 0.7071, 0.2185, 0.6725, 0.7071, 0.4156, 0.5721, 0.7071, 0.2185, 0.6725, 0.7071, -1.298e-05, 0.7071, 0.7071, 0.2185, 0.6725, 0.7071, 0.2185, 0.6725, 0.7071, -1.298e-05, 0.7071, 0.7071, 0.2185, 0.6725, 0.7071, -7.965e-06, 0.7071, -0.7072, -2.752e-05, 0.707, -0.7071, -0.2185, 0.6725, -0.7071, -0.2185, 0.6725, -0.7072, -2.752e-05, 0.707, -0.7071, -0.2185, 0.6725, -0.7072, -1.622e-05, 0.707, -0.7071, -0.2185, 0.6725, -0.7071, -0.4157, 0.5721, -0.7071, -0.2185, 0.6725, -0.7071, -0.2185, 0.6725, -0.7071, -0.4156, 0.5721, -0.7071, -0.4157, 0.5721, -0.7071, -0.4156, 0.5721, -0.7072, -0.572, 0.4156, -0.7071, -0.4157, 0.5721, -0.7071, -0.4156, 0.5721, -0.7072, -0.572, 0.4155, -0.7072, -0.572, 0.4156, -0.7072, -0.572, 0.4155, -0.7071, -0.6725, 0.2185, -0.7072, -0.572, 0.4156, -0.7072, -0.572, 0.4155, -0.7071, -0.6725, 0.2185, -0.7071, -0.6725, 0.2185, -0.7071, -0.6725, 0.2185, -0.7071, -0.7071, -1.604e-05, -0.7071, -0.6725, 0.2185, -0.7071, -0.6725, 0.2185, -0.7071, -0.7071, -2.144e-05, -0.7071, -0.7071, -1.604e-05, -0.7071, -0.7071, -2.144e-05, -0.7071, -0.6725, -0.2185, -0.7071, -0.7071, -1.604e-05, -0.7071, -0.7071, -2.144e-05, -0.7071, -0.6725, -0.2185, -0.7071, -0.6725, -0.2185, -0.7071, -0.6725, -0.2185, -0.7071, -0.5721, -0.4157, -0.7071, -0.6725, -0.2185, -0.7071, -0.6725, -0.2185, -0.7071, -0.5721, -0.4157, -0.7071, -0.5721, -0.4157, -0.7071, -0.5721, -0.4157, -0.7071, -0.4156, -0.5721, -0.7071, -0.5721, -0.4157, -0.7071, -0.5721, -0.4157, -0.7071, -0.4156, -0.5721, -0.7071, -0.4156, -0.5721, -0.7071, -0.4156, -0.5721, -0.7071, -0.2185, -0.6725, -0.7071, -0.4156, -0.5721, -0.7071, -0.4156, -0.5721, -0.7071, -0.2185, -0.6725, -0.7071, -0.2185, -0.6725, -0.7071, -0.2185, -0.6725, -0.7071, 1.839e-05, -0.7071, -0.7071, -0.2185, -0.6725, -0.7071, -0.2185, -0.6725, -0.7071, 8.453e-06, -0.7071, -0.7071, 1.839e-05, -0.7071, -0.7071, 8.453e-06, -0.7071, -0.7071, 0.2185, -0.6725, -0.7071, 1.839e-05, -0.7071, -0.7071, 8.453e-06, -0.7071, -0.7071, 0.2185, -0.6725, -0.7071, 0.2185, -0.6725, -0.7071, 0.2185, -0.6725, -0.7071, 0.4156, -0.5721, -0.7071, 0.2185, -0.6725, -0.7071, 0.2185, -0.6725, -0.7071, 0.4156, -0.5721, -0.7071, 0.4156, -0.5721, -0.7071, 0.4156, -0.5721, -0.7071, 0.5721, -0.4156, -0.7071, 0.4156, -0.5721, -0.7071, 0.4156, -0.5721, -0.7071, 0.5721, -0.4156, -0.7071, 0.5721, -0.4156, -0.7071, 0.5721, -0.4156, -0.707, 0.6726, -0.2185, -0.7071, 0.5721, -0.4156, -0.7071, 0.5721, -0.4156, -0.707, 0.6726, -0.2185, -0.707, 0.6726, -0.2185, -0.707, 0.6726, -0.2185, -0.7071, 0.7071, 1.058e-06, -0.707, 0.6726, -0.2185, -0.707, 0.6726, -0.2185, -0.7071, 0.7071, -2.051e-07, -0.7071, 0.7071, 1.058e-06, -0.7071, 0.7071, -2.051e-07, -0.7071, 0.6725, 0.2185, -0.7071, 0.7071, 1.058e-06, -0.7071, 0.7071, -2.051e-07, -0.7071, 0.6725, 0.2185, -0.7071, 0.6725, 0.2185, -0.7071, 0.6725, 0.2185, -0.7071, 0.572, 0.4156, -0.7071, 0.6725, 0.2185, -0.7071, 0.6725, 0.2185, -0.7071, 0.5721, 0.4156, -0.7071, 0.572, 0.4156, -0.7071, 0.5721, 0.4156, -0.7071, 0.4156, 0.5721, -0.7071, 0.572, 0.4156, -0.7071, 0.5721, 0.4156, -0.7071, 0.4156, 0.5721, -0.7071, 0.4156, 0.5721, -0.7071, 0.4156, 0.5721, -0.7071, 0.2185, 0.6725, -0.7071, 0.4156, 0.5721, -0.7071, 0.4156, 0.5721, -0.7071, 0.2185, 0.6725, -0.7071, 0.2185, 0.6725, -0.7071, 0.2185, 0.6725, -0.7072, -1.622e-05, 0.707, -0.7071, 0.2185, 0.6725, -0.7071, 0.2185, 0.6725, -0.7072, -2.752e-05, 0.707, -0.7072, -1.622e-05, 0.707, 0.7073, -1.361e-05, -0.707, 0.7071, 0.2185, -0.6725, 0.7072, 0.2185, -0.6725, 0.7073, -1.361e-05, -0.707, 0.7072, 0.2185, -0.6725, 0.7073, -1.23e-05, -0.707, 0.7072, -0.2185, -0.6724, 0.7073, -1.361e-05, -0.707, 0.7073, -1.23e-05, -0.707, 0.7072, -0.2185, -0.6724, 0.7073, -1.23e-05, -0.707, 0.7072, -0.2185, -0.6724, 0.707, -0.4157, -0.5721, 0.7072, -0.2185, -0.6724, 0.7072, -0.2185, -0.6724, 0.707, -0.4157, -0.5721, 0.7072, -0.2185, -0.6724, 0.707, -0.4157, -0.5721, 0.707, -0.5722, -0.4157, 0.707, -0.4157, -0.5721, 0.707, -0.4157, -0.5721, 0.707, -0.5722, -0.4157, 0.707, -0.4157, -0.5721, 0.707, -0.5721, -0.4157, 0.7071, -0.6725, -0.2185, 0.707, -0.5722, -0.4157, 0.707, -0.5721, -0.4157, 0.7071, -0.6725, -0.2185, 0.707, -0.5721, -0.4157, 0.7071, -0.6725, -0.2185, 0.7072, -0.7071, 2.64e-05, 0.7071, -0.6725, -0.2185, 0.7071, -0.6725, -0.2185, 0.7072, -0.7071, 2.64e-05, 0.7071, -0.6725, -0.2185, 0.7072, -0.7071, 1.148e-05, 0.7072, -0.6725, 0.2185, 0.7072, -0.7071, 2.64e-05, 0.7072, -0.7071, 1.148e-05, 0.7072, -0.6725, 0.2185, 0.7072, -0.7071, 1.148e-05, 0.7071, -0.6725, 0.2185, 0.707, -0.5721, 0.4156, 0.7072, -0.6725, 0.2185, 0.7071, -0.6725, 0.2185, 0.707, -0.5721, 0.4156, 0.7071, -0.6725, 0.2185, 0.707, -0.5721, 0.4157, 0.7071, -0.4157, 0.5721, 0.707, -0.5721, 0.4156, 0.707, -0.5721, 0.4157, 0.7071, -0.4157, 0.5721, 0.707, -0.5721, 0.4157, 0.7071, -0.4156, 0.5721, 0.7071, -0.2185, 0.6725, 0.7071, -0.4157, 0.5721, 0.7071, -0.4156, 0.5721, 0.7071, -0.2185, 0.6725, 0.7071, -0.4156, 0.5721, 0.7071, -0.2185, 0.6725, 0.7073, 6.342e-06, 0.707, 0.7071, -0.2185, 0.6725, 0.7071, -0.2185, 0.6725, 0.7073, 6.342e-06, 0.707, 0.7071, -0.2185, 0.6725, 0.7073, 6.928e-06, 0.707, 0.7072, 0.2185, 0.6725, 0.7073, 6.342e-06, 0.707, 0.7073, 6.928e-06, 0.707, 0.7072, 0.2185, 0.6725, 0.7073, 6.928e-06, 0.707, 0.7071, 0.2185, 0.6725, 0.707, 0.4156, 0.5721, 0.7072, 0.2185, 0.6725, 0.7071, 0.2185, 0.6725, 0.707, 0.4156, 0.5721, 0.7071, 0.2185, 0.6725, 0.707, 0.4156, 0.5721, 0.707, 0.5721, 0.4157, 0.707, 0.4156, 0.5721, 0.707, 0.4156, 0.5721, 0.707, 0.5721, 0.4157, 0.707, 0.4156, 0.5721, 0.707, 0.5721, 0.4157, 0.707, 0.6726, 0.2185, 0.707, 0.5721, 0.4157, 0.707, 0.5721, 0.4157, 0.707, 0.6726, 0.2185, 0.707, 0.5721, 0.4157, 0.7071, 0.6725, 0.2185, 0.7072, 0.707, 5.3e-06, 0.707, 0.6726, 0.2185, 0.7071, 0.6725, 0.2185, 0.7072, 0.707, 5.3e-06, 0.7071, 0.6725, 0.2185, 0.7072, 0.707, 2.061e-05, 0.7072, 0.6725, -0.2185, 0.7072, 0.707, 5.3e-06, 0.7072, 0.707, 2.061e-05, 0.7072, 0.6725, -0.2185, 0.7072, 0.707, 2.061e-05, 0.7072, 0.6725, -0.2185, 0.7071, 0.572, -0.4156, 0.7072, 0.6725, -0.2185, 0.7072, 0.6725, -0.2185, 0.7071, 0.572, -0.4156, 0.7072, 0.6725, -0.2185, 0.7071, 0.572, -0.4156, 0.7071, 0.4157, -0.5721, 0.7071, 0.572, -0.4156, 0.7071, 0.572, -0.4156, 0.7071, 0.4157, -0.5721, 0.7071, 0.572, -0.4156, 0.7071, 0.4157, -0.5721, 0.7071, 0.2185, -0.6725, 0.7071, 0.4157, -0.5721, 0.7071, 0.4157, -0.5721, 0.7071, 0.2185, -0.6725, 0.7071, 0.4157, -0.5721, 0.7072, 0.2185, -0.6725, -0.7071, 0.2185, -0.6725, -0.7072, 3.948e-05, -0.7071, -0.7072, 3.336e-05, -0.7071, -0.7071, 0.2185, -0.6725, -0.7072, 3.336e-05, -0.7071, -0.707, 0.2185, -0.6726, -0.707, 0.4157, -0.5721, -0.7071, 0.2185, -0.6725, -0.707, 0.2185, -0.6726, -0.707, 0.4157, -0.5721, -0.707, 0.2185, -0.6726, -0.707, 0.4157, -0.5722, -0.7071, 0.5721, -0.4156, -0.707, 0.4157, -0.5721, -0.707, 0.4157, -0.5722, -0.7071, 0.5721, -0.4156, -0.707, 0.4157, -0.5722, -0.7071, 0.5721, -0.4156, -0.707, 0.6726, -0.2186, -0.7071, 0.5721, -0.4156, -0.7071, 0.5721, -0.4156, -0.707, 0.6726, -0.2186, -0.7071, 0.5721, -0.4156, -0.707, 0.6726, -0.2186, -0.7071, 0.7071, 1.48e-05, -0.707, 0.6726, -0.2186, -0.707, 0.6726, -0.2186, -0.7071, 0.7071, 1.48e-05, -0.707, 0.6726, -0.2186, -0.7071, 0.7071, 1.681e-06, -0.7071, 0.6725, 0.2185, -0.7071, 0.7071, 1.48e-05, -0.7071, 0.7071, 1.681e-06, -0.7071, 0.6725, 0.2185, -0.7071, 0.7071, 1.681e-06, -0.7071, 0.6725, 0.2185, -0.707, 0.5722, 0.4157, -0.7071, 0.6725, 0.2185, -0.7071, 0.6725, 0.2185, -0.707, 0.5722, 0.4157, -0.7071, 0.6725, 0.2185, -0.707, 0.5722, 0.4157, -0.7071, 0.4156, 0.5721, -0.707, 0.5722, 0.4157, -0.707, 0.5722, 0.4157, -0.7071, 0.4156, 0.5721, -0.707, 0.5722, 0.4157, -0.7071, 0.4156, 0.5721, -0.7072, 0.2185, 0.6724, -0.7071, 0.4156, 0.5721, -0.7071, 0.4156, 0.5721, -0.7072, 0.2185, 0.6724, -0.7071, 0.4156, 0.5721, -0.7072, 0.2185, 0.6724, -0.7073, -1.405e-05, 0.707, -0.7072, 0.2185, 0.6724, -0.7072, 0.2185, 0.6724, -0.7073, -1.405e-05, 0.707, -0.7072, 0.2185, 0.6724, -0.7073, -5.979e-06, 0.707, -0.7071, -0.2185, 0.6725, -0.7073, -1.405e-05, 0.707, -0.7073, -5.979e-06, 0.707, -0.7071, -0.2185, 0.6725, -0.7073, -5.979e-06, 0.707, -0.7071, -0.2185, 0.6725, -0.7072, -0.4156, 0.572, -0.7071, -0.2185, 0.6725, -0.7071, -0.2185, 0.6725, -0.7072, -0.4156, 0.572, -0.7071, -0.2185, 0.6725, -0.7072, -0.4156, 0.572, -0.707, -0.5722, 0.4157, -0.7072, -0.4156, 0.572, -0.7072, -0.4156, 0.572, -0.707, -0.5722, 0.4157, -0.7072, -0.4156, 0.572, -0.7069, -0.5722, 0.4157, -0.7071, -0.6725, 0.2185, -0.707, -0.5722, 0.4157, -0.7069, -0.5722, 0.4157, -0.7071, -0.6725, 0.2185, -0.7069, -0.5722, 0.4157, -0.7071, -0.6725, 0.2185, -0.7071, -0.7071, -3.177e-05, -0.7071, -0.6725, 0.2185, -0.7071, -0.6725, 0.2185, -0.7071, -0.7071, -3.177e-05, -0.7071, -0.6725, 0.2185, -0.7071, -0.7071, -4.093e-05, -0.707, -0.6726, -0.2185, -0.7071, -0.7071, -3.177e-05, -0.7071, -0.7071, -4.093e-05, -0.707, -0.6726, -0.2185, -0.7071, -0.7071, -4.093e-05, -0.707, -0.6726, -0.2185, -0.7071, -0.572, -0.4157, -0.707, -0.6726, -0.2185, -0.707, -0.6726, -0.2185, -0.7071, -0.572, -0.4157, -0.707, -0.6726, -0.2185, -0.7071, -0.572, -0.4156, -0.707, -0.4157, -0.5721, -0.7071, -0.572, -0.4157, -0.7071, -0.572, -0.4156, -0.707, -0.4157, -0.5721, -0.7071, -0.572, -0.4156, -0.707, -0.4157, -0.5722, -0.707, -0.2185, -0.6726, -0.707, -0.4157, -0.5721, -0.707, -0.4157, -0.5722, -0.707, -0.2185, -0.6726, -0.707, -0.4157, -0.5722, -0.707, -0.2185, -0.6726, -0.7072, 3.948e-05, -0.7071, -0.707, -0.2185, -0.6726, -0.707, -0.2185, -0.6726, -0.7072, 3.948e-05, -0.7071, -0.707, -0.2185, -0.6726, -0.7072, 3.336e-05, -0.7071])] * 3)])

# ---- objects
ob_inner_thread_cap_mesh_41_mesh_41_003 = bpy.data.objects.new('Inner_Thread_Cap_mesh_41_mesh_41.003', me_inner_thread_cap_mesh_41_mesh_41_003)
ob_thread_cap_mesh_227_mesh_227_003 = bpy.data.objects.new('Thread_Cap_mesh_227_mesh_227.003', me_thread_cap_mesh_227_mesh_227_003)

# ---- transforms, parenting, visibility, modifiers, constraints
ob_inner_thread_cap_mesh_41_mesh_41_003.location = (0.0, 0.0, 0.0)
ob_inner_thread_cap_mesh_41_mesh_41_003.rotation_euler = (1.571, -0.0, -1.571)
ob_inner_thread_cap_mesh_41_mesh_41_003.scale = (0.01, 0.01, 0.01)
ob_thread_cap_mesh_227_mesh_227_003.location = (0.0, 0.0, 0.0)
ob_thread_cap_mesh_227_mesh_227_003.rotation_euler = (1.571, -0.0, -1.571)
ob_thread_cap_mesh_227_mesh_227_003.scale = (0.01, 0.01, 0.01)

# ---- collection membership
col_collection.objects.link(ob_inner_thread_cap_mesh_41_mesh_41_003)
col_collection.objects.link(ob_thread_cap_mesh_227_mesh_227_003)

# ---- scene / render settings (as saved in the file)
scene.frame_start = 1; scene.frame_end = 250; scene.frame_set(1)
scene.render.engine = 'BLENDER_EEVEE_NEXT'
scene.render.bake_bias = 0.0
scene.render.bake_samples = 0
scene.cycles.sampling_pattern = 'TABULATED_SOBOL'
scene.eevee.use_volume_custom_range = False
bpy.context.view_layer.update()

# ---- added for rendering (the .blend has no active camera and no usable light): camera, sun
cam_auto = bpy.data.cameras.new('AutoCamera')
cam_auto.lens = 50.0
cam_auto.sensor_width = 36.0
cam_auto.clip_end = 1000.0
ob_auto_camera = bpy.data.objects.new('AutoCamera', cam_auto)
scene.collection.objects.link(ob_auto_camera)
ob_auto_camera.location = (0.185045, -0.214304, 0.148036)
ob_auto_camera.rotation_euler = (1.09748, -7.21219e-08, 0.694738)
scene.camera = ob_auto_camera
light_auto_sun = bpy.data.lights.new('AutoSun', 'SUN')
light_auto_sun.energy = 3.0
light_auto_sun.angle = 0.0523599
ob_auto_sun = bpy.data.objects.new('AutoSun', light_auto_sun)
scene.collection.objects.link(ob_auto_sun)
ob_auto_sun.rotation_euler = (0.872665, 0.174533, 0.523599)
bpy.context.view_layer.update()
